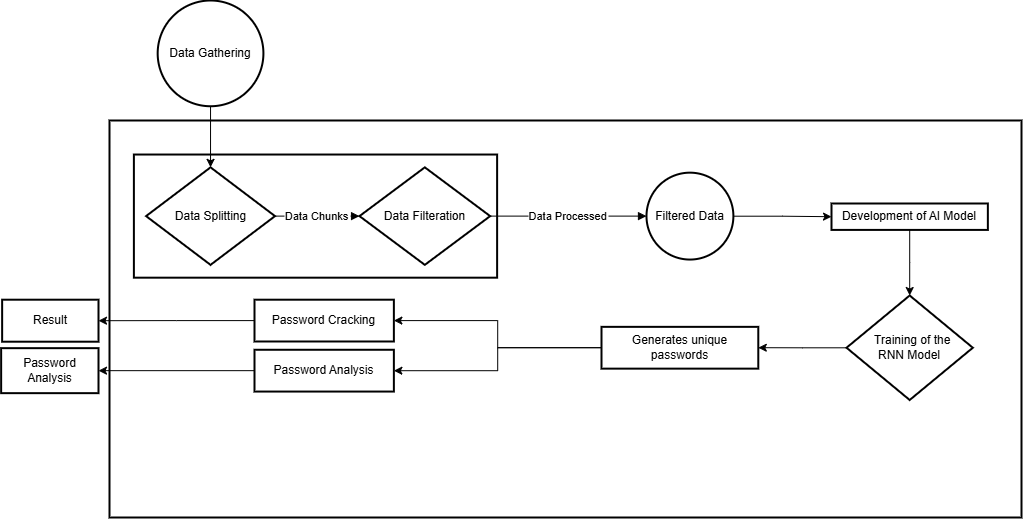

The diagram above was exported from draw.io. Its source (the exported page's mxGraphModel, read from the mxfile embedded in the PNG):
<mxGraphModel dx="1909" dy="1717" grid="0" gridSize="10" guides="1" tooltips="1" connect="1" arrows="1" fold="1" page="1" pageScale="1" pageWidth="850" pageHeight="1100" math="0" shadow="0">
  <root>
    <mxCell id="0" />
    <mxCell id="1" parent="0" />
    <mxCell id="2" value="" style="whiteSpace=wrap;strokeWidth=2;verticalAlign=top;fillColor=default;strokeColor=default;" parent="1" vertex="1">
      <mxGeometry x="-738" y="-286" width="912" height="397" as="geometry" />
    </mxCell>
    <mxCell id="MT8Ui3xs3ZrqXVegWzyC-31" value="" style="whiteSpace=wrap;html=1;strokeWidth=2;" vertex="1" parent="2">
      <mxGeometry x="24.389684813753583" y="34.028571428571425" width="363.23209169054445" height="123.15102040816326" as="geometry" />
    </mxCell>
    <mxCell id="3" value="Data Splitting" style="rhombus;strokeWidth=2;whiteSpace=wrap;" parent="2" vertex="1">
      <mxGeometry x="36.58452722063038" y="46.8508327962764" width="128.9169054441261" height="97.50877192982455" as="geometry" />
    </mxCell>
    <mxCell id="6" value="Filtered Data" style="ellipse;aspect=fixed;strokeWidth=2;whiteSpace=wrap;" parent="2" vertex="1">
      <mxGeometry x="536.998311659687" y="52.1608327962764" width="86.8895358166189" height="86.8895358166189" as="geometry" />
    </mxCell>
    <mxCell id="5" value="Data Filteration" style="rhombus;strokeWidth=2;whiteSpace=wrap;" parent="2" vertex="1">
      <mxGeometry x="249.99426934097423" y="46.8508327962764" width="130.65902578796562" height="97.50877192982455" as="geometry" />
    </mxCell>
    <mxCell id="8" value="Data Chunks" style="curved=1;startArrow=none;endArrow=block;exitX=1;exitY=0.5;entryX=0;entryY=0.5;" parent="2" source="3" target="5" edge="1">
      <mxGeometry relative="1" as="geometry">
        <Array as="points" />
      </mxGeometry>
    </mxCell>
    <mxCell id="9" value="Data Processed" style="curved=1;startArrow=none;endArrow=block;exitX=1;exitY=0.5;entryX=0;entryY=0.5;" parent="2" source="5" target="6" edge="1">
      <mxGeometry relative="1" as="geometry">
        <Array as="points" />
      </mxGeometry>
    </mxCell>
    <mxCell id="MT8Ui3xs3ZrqXVegWzyC-33" value="" style="edgeStyle=orthogonalEdgeStyle;rounded=0;orthogonalLoop=1;jettySize=auto;html=1;" edge="1" parent="2" source="MT8Ui3xs3ZrqXVegWzyC-9" target="MT8Ui3xs3ZrqXVegWzyC-11">
      <mxGeometry relative="1" as="geometry" />
    </mxCell>
    <mxCell id="MT8Ui3xs3ZrqXVegWzyC-9" value="Development of AI Model" style="whiteSpace=wrap;html=1;strokeWidth=2;" vertex="1" parent="2">
      <mxGeometry x="722" y="83" width="156.36" height="26.41" as="geometry" />
    </mxCell>
    <mxCell id="MT8Ui3xs3ZrqXVegWzyC-10" value="" style="edgeStyle=orthogonalEdgeStyle;rounded=0;orthogonalLoop=1;jettySize=auto;html=1;" edge="1" parent="2" source="6" target="MT8Ui3xs3ZrqXVegWzyC-9">
      <mxGeometry relative="1" as="geometry" />
    </mxCell>
    <mxCell id="MT8Ui3xs3ZrqXVegWzyC-34" value="" style="edgeStyle=orthogonalEdgeStyle;rounded=0;orthogonalLoop=1;jettySize=auto;html=1;" edge="1" parent="2" source="MT8Ui3xs3ZrqXVegWzyC-11" target="MT8Ui3xs3ZrqXVegWzyC-19">
      <mxGeometry relative="1" as="geometry" />
    </mxCell>
    <mxCell id="MT8Ui3xs3ZrqXVegWzyC-11" value="&amp;nbsp; &amp;nbsp;Training of the&amp;nbsp;&lt;div&gt;RNN&amp;nbsp;&lt;span style=&quot;background-color: initial;&quot;&gt;Model&lt;/span&gt;&lt;/div&gt;" style="rhombus;whiteSpace=wrap;html=1;strokeWidth=2;" vertex="1" parent="2">
      <mxGeometry x="737.027106017192" y="175.0045810955961" width="126.30372492836678" height="104.4736842105263" as="geometry" />
    </mxCell>
    <mxCell id="MT8Ui3xs3ZrqXVegWzyC-21" value="" style="edgeStyle=orthogonalEdgeStyle;rounded=0;orthogonalLoop=1;jettySize=auto;html=1;" edge="1" parent="2" source="MT8Ui3xs3ZrqXVegWzyC-19" target="MT8Ui3xs3ZrqXVegWzyC-25">
      <mxGeometry relative="1" as="geometry">
        <mxPoint x="166.80802292263613" y="229.2361578947369" as="targetPoint" />
        <Array as="points" />
      </mxGeometry>
    </mxCell>
    <mxCell id="MT8Ui3xs3ZrqXVegWzyC-19" value="Generates unique passwords" style="whiteSpace=wrap;html=1;strokeWidth=2;" vertex="1" parent="2">
      <mxGeometry x="492.00064002287496" y="206.346686358754" width="156.79083094555875" height="41.78947368421053" as="geometry" />
    </mxCell>
    <mxCell id="MT8Ui3xs3ZrqXVegWzyC-25" value="Password Cracking" style="whiteSpace=wrap;html=1;strokeWidth=2;" vertex="1" parent="2">
      <mxGeometry x="144.99507622014787" y="179.20369960615824" width="139.36962750716333" height="41.78947368421053" as="geometry" />
    </mxCell>
    <mxCell id="MT8Ui3xs3ZrqXVegWzyC-27" value="Password Analysis" style="whiteSpace=wrap;html=1;strokeWidth=2;" vertex="1" parent="2">
      <mxGeometry x="144.99507622014784" y="229.2679155030433" width="139.36962750716333" height="41.78947368421053" as="geometry" />
    </mxCell>
    <mxCell id="MT8Ui3xs3ZrqXVegWzyC-28" value="" style="edgeStyle=orthogonalEdgeStyle;rounded=0;orthogonalLoop=1;jettySize=auto;html=1;" edge="1" parent="2" source="MT8Ui3xs3ZrqXVegWzyC-19" target="MT8Ui3xs3ZrqXVegWzyC-27">
      <mxGeometry relative="1" as="geometry" />
    </mxCell>
    <mxCell id="MT8Ui3xs3ZrqXVegWzyC-39" value="" style="edgeStyle=orthogonalEdgeStyle;rounded=0;orthogonalLoop=1;jettySize=auto;html=1;" edge="1" parent="1" source="4" target="3">
      <mxGeometry relative="1" as="geometry" />
    </mxCell>
    <mxCell id="4" value="Data Gathering" style="ellipse;aspect=fixed;strokeWidth=2;whiteSpace=wrap;" parent="1" vertex="1">
      <mxGeometry x="-689.8299999999999" y="-405.9989180806816" width="105.73684210526316" height="105.73684210526316" as="geometry" />
    </mxCell>
    <mxCell id="MT8Ui3xs3ZrqXVegWzyC-35" value="Result" style="whiteSpace=wrap;html=1;strokeWidth=2;" vertex="1" parent="1">
      <mxGeometry x="-845.36" y="-106.8" width="96.36" height="42" as="geometry" />
    </mxCell>
    <mxCell id="MT8Ui3xs3ZrqXVegWzyC-36" value="" style="edgeStyle=orthogonalEdgeStyle;rounded=0;orthogonalLoop=1;jettySize=auto;html=1;" edge="1" parent="1" source="MT8Ui3xs3ZrqXVegWzyC-25" target="MT8Ui3xs3ZrqXVegWzyC-35">
      <mxGeometry relative="1" as="geometry" />
    </mxCell>
    <mxCell id="MT8Ui3xs3ZrqXVegWzyC-42" value="Password Analysis" style="whiteSpace=wrap;html=1;strokeWidth=2;" vertex="1" parent="1">
      <mxGeometry x="-846.36" y="-58.34" width="97.36" height="45" as="geometry" />
    </mxCell>
    <mxCell id="MT8Ui3xs3ZrqXVegWzyC-43" value="" style="edgeStyle=orthogonalEdgeStyle;rounded=0;orthogonalLoop=1;jettySize=auto;html=1;" edge="1" parent="1" source="MT8Ui3xs3ZrqXVegWzyC-27" target="MT8Ui3xs3ZrqXVegWzyC-42">
      <mxGeometry relative="1" as="geometry" />
    </mxCell>
  </root>
</mxGraphModel>